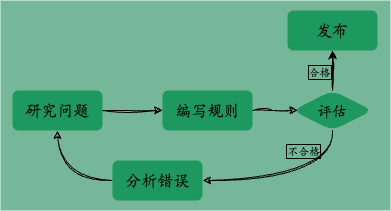

The diagram above was exported from draw.io. Its source (the exported page's mxGraphModel, read from the mxfile embedded in the PNG):
<mxGraphModel dx="598" dy="361" grid="1" gridSize="10" guides="1" tooltips="1" connect="1" arrows="1" fold="1" page="1" pageScale="1" pageWidth="850" pageHeight="1100" background="none" math="0" shadow="0">
  <root>
    <mxCell id="0" />
    <mxCell id="1" parent="0" />
    <mxCell id="2" value="" style="rounded=0;whiteSpace=wrap;html=1;fillColor=#75b798;strokeColor=none;glass=0;shadow=0;" parent="1" vertex="1">
      <mxGeometry x="248" y="140" width="390" height="210" as="geometry" />
    </mxCell>
    <mxCell id="qqlK9WRw1tM04k_fKXos-6" style="edgeStyle=orthogonalEdgeStyle;rounded=0;orthogonalLoop=1;jettySize=auto;html=1;fontSize=15;sketch=1;curveFitting=1;jiggle=2;" parent="1" source="qqlK9WRw1tM04k_fKXos-1" target="qqlK9WRw1tM04k_fKXos-2" edge="1">
      <mxGeometry relative="1" as="geometry" />
    </mxCell>
    <mxCell id="qqlK9WRw1tM04k_fKXos-1" value="研究问题" style="rounded=1;whiteSpace=wrap;html=1;fontSize=16;strokeColor=none;fontFamily=Kaiti SC;fillColor=#1D995F;" parent="1" vertex="1">
      <mxGeometry x="260" y="230" width="90" height="40" as="geometry" />
    </mxCell>
    <mxCell id="qqlK9WRw1tM04k_fKXos-7" style="edgeStyle=orthogonalEdgeStyle;rounded=0;orthogonalLoop=1;jettySize=auto;html=1;fontSize=15;sketch=1;curveFitting=1;jiggle=2;entryX=0.068;entryY=0.493;entryDx=0;entryDy=0;entryPerimeter=0;" parent="1" source="qqlK9WRw1tM04k_fKXos-2" target="qqlK9WRw1tM04k_fKXos-5" edge="1">
      <mxGeometry relative="1" as="geometry" />
    </mxCell>
    <mxCell id="qqlK9WRw1tM04k_fKXos-2" value="编写规则" style="rounded=1;whiteSpace=wrap;html=1;fontSize=16;strokeColor=none;fontFamily=Kaiti SC;fillColor=#1D995F;" parent="1" vertex="1">
      <mxGeometry x="410" y="230" width="90" height="40" as="geometry" />
    </mxCell>
    <mxCell id="qqlK9WRw1tM04k_fKXos-9" style="edgeStyle=orthogonalEdgeStyle;rounded=0;orthogonalLoop=1;jettySize=auto;html=1;entryX=0.5;entryY=1;entryDx=0;entryDy=0;fontSize=15;curved=1;sketch=1;curveFitting=1;jiggle=2;" parent="1" source="qqlK9WRw1tM04k_fKXos-3" target="qqlK9WRw1tM04k_fKXos-1" edge="1">
      <mxGeometry relative="1" as="geometry" />
    </mxCell>
    <mxCell id="qqlK9WRw1tM04k_fKXos-3" value="分析错误" style="rounded=1;whiteSpace=wrap;html=1;fontSize=16;strokeColor=none;fontFamily=Kaiti SC;fillColor=#1D995F;" parent="1" vertex="1">
      <mxGeometry x="360" y="300" width="90" height="40" as="geometry" />
    </mxCell>
    <mxCell id="qqlK9WRw1tM04k_fKXos-4" value="发布" style="rounded=1;whiteSpace=wrap;html=1;fontSize=16;strokeColor=none;fontFamily=Kaiti SC;fillColor=#1D995F;fillStyle=auto;" parent="1" vertex="1">
      <mxGeometry x="535" y="150" width="90" height="40" as="geometry" />
    </mxCell>
    <mxCell id="qqlK9WRw1tM04k_fKXos-8" style="edgeStyle=orthogonalEdgeStyle;rounded=0;orthogonalLoop=1;jettySize=auto;html=1;entryX=1;entryY=0.5;entryDx=0;entryDy=0;fontSize=15;curved=1;exitX=0.5;exitY=1;exitDx=0;exitDy=0;sketch=1;curveFitting=1;jiggle=2;" parent="1" source="qqlK9WRw1tM04k_fKXos-5" target="qqlK9WRw1tM04k_fKXos-3" edge="1">
      <mxGeometry relative="1" as="geometry">
        <Array as="points">
          <mxPoint x="580" y="320" />
        </Array>
      </mxGeometry>
    </mxCell>
    <mxCell id="qqlK9WRw1tM04k_fKXos-13" value="&lt;font style=&quot;font-size: 11px;&quot;&gt;不合格&lt;/font&gt;" style="edgeLabel;html=1;align=center;verticalAlign=middle;resizable=0;points=[];fontSize=11;labelBackgroundColor=none;labelBorderColor=default;fontFamily=Kaiti SC;" parent="qqlK9WRw1tM04k_fKXos-8" vertex="1" connectable="0">
      <mxGeometry x="-0.8" relative="1" as="geometry">
        <mxPoint x="-30" y="2" as="offset" />
      </mxGeometry>
    </mxCell>
    <mxCell id="qqlK9WRw1tM04k_fKXos-10" style="edgeStyle=orthogonalEdgeStyle;rounded=0;orthogonalLoop=1;jettySize=auto;html=1;entryX=0.5;entryY=1;entryDx=0;entryDy=0;fontSize=15;" parent="1" source="qqlK9WRw1tM04k_fKXos-5" target="qqlK9WRw1tM04k_fKXos-4" edge="1">
      <mxGeometry relative="1" as="geometry" />
    </mxCell>
    <mxCell id="qqlK9WRw1tM04k_fKXos-11" value="&lt;font style=&quot;font-size: 11px;&quot;&gt;合格&lt;/font&gt;" style="edgeLabel;html=1;align=center;verticalAlign=middle;resizable=0;points=[];fontSize=11;labelBackgroundColor=none;fontColor=default;labelBorderColor=default;fontFamily=Kaiti SC;" parent="qqlK9WRw1tM04k_fKXos-10" vertex="1" connectable="0">
      <mxGeometry x="-0.05" relative="1" as="geometry">
        <mxPoint x="-14" as="offset" />
      </mxGeometry>
    </mxCell>
    <mxCell id="qqlK9WRw1tM04k_fKXos-12" value="" style="edgeStyle=orthogonalEdgeStyle;rounded=0;orthogonalLoop=1;jettySize=auto;html=1;fontSize=15;sketch=1;curveFitting=1;jiggle=2;" parent="1" source="qqlK9WRw1tM04k_fKXos-5" target="qqlK9WRw1tM04k_fKXos-4" edge="1">
      <mxGeometry relative="1" as="geometry" />
    </mxCell>
    <mxCell id="qqlK9WRw1tM04k_fKXos-5" value="评估" style="rhombus;whiteSpace=wrap;html=1;fontSize=15;strokeColor=none;fontFamily=Kaiti SC;rounded=1;fillColor=#1D995F;" parent="1" vertex="1">
      <mxGeometry x="540" y="230" width="80" height="40" as="geometry" />
    </mxCell>
  </root>
</mxGraphModel>